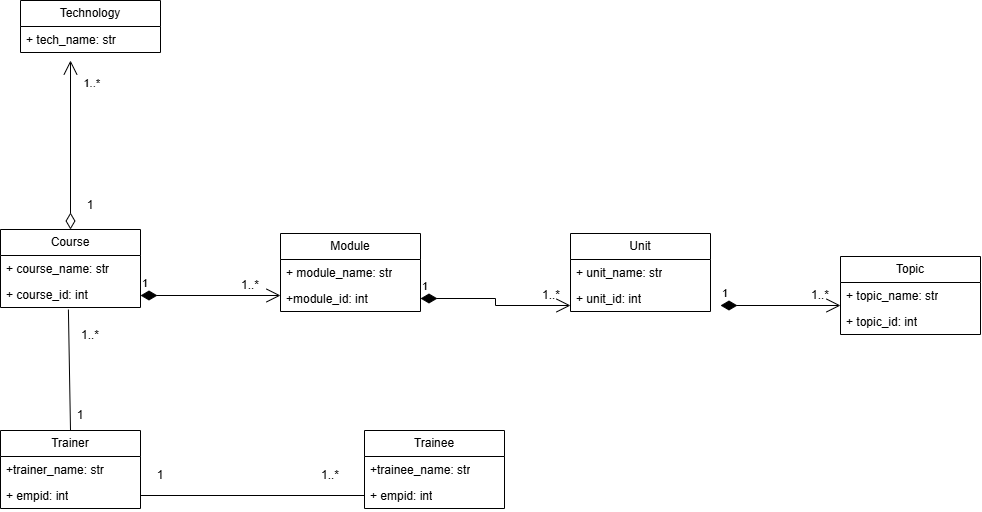

The diagram above was exported from draw.io. Its source (the exported page's mxGraphModel, read from the mxfile embedded in the PNG):
<mxGraphModel dx="1123" dy="1840" grid="1" gridSize="10" guides="1" tooltips="1" connect="1" arrows="1" fold="1" page="1" pageScale="1" pageWidth="827" pageHeight="1169" math="0" shadow="0">
  <root>
    <mxCell id="0" />
    <mxCell id="1" parent="0" />
    <mxCell id="swDyFNHhlqDOND3007PH-51" edge="1" parent="1" style="endArrow=open;html=1;endSize=12;startArrow=diamondThin;startSize=14;startFill=1;edgeStyle=orthogonalEdgeStyle;align=left;verticalAlign=bottom;rounded=0;exitX=1;exitY=0.5;exitDx=0;exitDy=0;entryX=0;entryY=0.5;entryDx=0;entryDy=0;" value="1">
      <mxGeometry relative="1" x="-1" y="3" as="geometry">
        <mxPoint x="190" y="35.00000000000023" as="sourcePoint" />
        <mxPoint x="330" y="35.00000000000023" as="targetPoint" />
      </mxGeometry>
    </mxCell>
    <mxCell id="swDyFNHhlqDOND3007PH-56" parent="1" style="text;html=1;whiteSpace=wrap;strokeColor=none;fillColor=none;align=center;verticalAlign=middle;rounded=0;" value="1..*" vertex="1">
      <mxGeometry height="30" width="60" x="270" y="10" as="geometry" />
    </mxCell>
    <mxCell id="swDyFNHhlqDOND3007PH-68" parent="1" style="text;html=1;whiteSpace=wrap;strokeColor=none;fillColor=none;align=center;verticalAlign=middle;rounded=0;" value="1..*" vertex="1">
      <mxGeometry height="30" width="60" x="110" y="60" as="geometry" />
    </mxCell>
    <mxCell id="swDyFNHhlqDOND3007PH-70" parent="1" style="swimlane;fontStyle=0;childLayout=stackLayout;horizontal=1;startSize=26;fillColor=none;horizontalStack=0;resizeParent=1;resizeParentMax=0;resizeLast=0;collapsible=1;marginBottom=0;whiteSpace=wrap;html=1;" value="Technology" vertex="1">
      <mxGeometry height="52" width="140" x="70" y="-260" as="geometry" />
    </mxCell>
    <mxCell id="swDyFNHhlqDOND3007PH-71" parent="swDyFNHhlqDOND3007PH-70" style="text;strokeColor=none;fillColor=none;align=left;verticalAlign=top;spacingLeft=4;spacingRight=4;overflow=hidden;rotatable=0;points=[[0,0.5],[1,0.5]];portConstraint=eastwest;whiteSpace=wrap;html=1;" value="+ tech_name: str" vertex="1">
      <mxGeometry height="26" width="140" y="26" as="geometry" />
    </mxCell>
    <mxCell id="swDyFNHhlqDOND3007PH-74" parent="1" style="swimlane;fontStyle=0;childLayout=stackLayout;horizontal=1;startSize=26;fillColor=none;horizontalStack=0;resizeParent=1;resizeParentMax=0;resizeLast=0;collapsible=1;marginBottom=0;whiteSpace=wrap;html=1;" value="Module" vertex="1">
      <mxGeometry height="78" width="140" x="330" y="-27" as="geometry" />
    </mxCell>
    <mxCell id="swDyFNHhlqDOND3007PH-75" parent="swDyFNHhlqDOND3007PH-74" style="text;strokeColor=none;fillColor=none;align=left;verticalAlign=top;spacingLeft=4;spacingRight=4;overflow=hidden;rotatable=0;points=[[0,0.5],[1,0.5]];portConstraint=eastwest;whiteSpace=wrap;html=1;" value="+ module_name: str" vertex="1">
      <mxGeometry height="26" width="140" y="26" as="geometry" />
    </mxCell>
    <mxCell id="swDyFNHhlqDOND3007PH-76" parent="swDyFNHhlqDOND3007PH-74" style="text;strokeColor=none;fillColor=none;align=left;verticalAlign=top;spacingLeft=4;spacingRight=4;overflow=hidden;rotatable=0;points=[[0,0.5],[1,0.5]];portConstraint=eastwest;whiteSpace=wrap;html=1;" value="+module_id: int" vertex="1">
      <mxGeometry height="26" width="140" y="52" as="geometry" />
    </mxCell>
    <mxCell id="swDyFNHhlqDOND3007PH-78" parent="1" style="swimlane;fontStyle=0;childLayout=stackLayout;horizontal=1;startSize=26;fillColor=none;horizontalStack=0;resizeParent=1;resizeParentMax=0;resizeLast=0;collapsible=1;marginBottom=0;whiteSpace=wrap;html=1;" value="Unit" vertex="1">
      <mxGeometry height="78" width="140" x="620" y="-27" as="geometry" />
    </mxCell>
    <mxCell id="swDyFNHhlqDOND3007PH-79" parent="swDyFNHhlqDOND3007PH-78" style="text;strokeColor=none;fillColor=none;align=left;verticalAlign=top;spacingLeft=4;spacingRight=4;overflow=hidden;rotatable=0;points=[[0,0.5],[1,0.5]];portConstraint=eastwest;whiteSpace=wrap;html=1;" value="+ unit_name: str" vertex="1">
      <mxGeometry height="26" width="140" y="26" as="geometry" />
    </mxCell>
    <mxCell id="swDyFNHhlqDOND3007PH-81" parent="swDyFNHhlqDOND3007PH-78" style="text;strokeColor=none;fillColor=none;align=left;verticalAlign=top;spacingLeft=4;spacingRight=4;overflow=hidden;rotatable=0;points=[[0,0.5],[1,0.5]];portConstraint=eastwest;whiteSpace=wrap;html=1;" value="+ unit_id: int" vertex="1">
      <mxGeometry height="26" width="140" y="52" as="geometry" />
    </mxCell>
    <mxCell id="swDyFNHhlqDOND3007PH-82" parent="1" style="swimlane;fontStyle=0;childLayout=stackLayout;horizontal=1;startSize=26;fillColor=none;horizontalStack=0;resizeParent=1;resizeParentMax=0;resizeLast=0;collapsible=1;marginBottom=0;whiteSpace=wrap;html=1;" value="Topic" vertex="1">
      <mxGeometry height="78" width="140" x="890" y="-4" as="geometry" />
    </mxCell>
    <mxCell id="swDyFNHhlqDOND3007PH-83" parent="swDyFNHhlqDOND3007PH-82" style="text;strokeColor=none;fillColor=none;align=left;verticalAlign=top;spacingLeft=4;spacingRight=4;overflow=hidden;rotatable=0;points=[[0,0.5],[1,0.5]];portConstraint=eastwest;whiteSpace=wrap;html=1;" value="+ topic_name: str" vertex="1">
      <mxGeometry height="26" width="140" y="26" as="geometry" />
    </mxCell>
    <mxCell id="swDyFNHhlqDOND3007PH-84" parent="swDyFNHhlqDOND3007PH-82" style="text;strokeColor=none;fillColor=none;align=left;verticalAlign=top;spacingLeft=4;spacingRight=4;overflow=hidden;rotatable=0;points=[[0,0.5],[1,0.5]];portConstraint=eastwest;whiteSpace=wrap;html=1;" value="+ topic_id: int" vertex="1">
      <mxGeometry height="26" width="140" y="52" as="geometry" />
    </mxCell>
    <mxCell id="swDyFNHhlqDOND3007PH-91" edge="1" parent="1" source="swDyFNHhlqDOND3007PH-76" style="endArrow=open;html=1;endSize=12;startArrow=diamondThin;startSize=14;startFill=1;edgeStyle=orthogonalEdgeStyle;align=left;verticalAlign=bottom;rounded=0;entryX=0;entryY=0.5;entryDx=0;entryDy=0;" value="1">
      <mxGeometry relative="1" x="-1" y="3" as="geometry">
        <mxPoint x="490" y="45.00000000000023" as="sourcePoint" />
        <mxPoint x="620" y="45.00000000000023" as="targetPoint" />
      </mxGeometry>
    </mxCell>
    <mxCell id="swDyFNHhlqDOND3007PH-93" parent="1" style="text;html=1;whiteSpace=wrap;strokeColor=none;fillColor=none;align=center;verticalAlign=middle;rounded=0;" value="1..*" vertex="1">
      <mxGeometry height="30" width="62" x="570" y="20" as="geometry" />
    </mxCell>
    <mxCell id="swDyFNHhlqDOND3007PH-94" edge="1" parent="1" style="endArrow=open;html=1;endSize=12;startArrow=diamondThin;startSize=14;startFill=1;edgeStyle=orthogonalEdgeStyle;align=left;verticalAlign=bottom;rounded=0;exitX=1;exitY=0.5;exitDx=0;exitDy=0;entryX=0;entryY=0.5;entryDx=0;entryDy=0;" value="1">
      <mxGeometry relative="1" x="-1" y="3" as="geometry">
        <mxPoint x="770" y="45.00000000000023" as="sourcePoint" />
        <mxPoint x="890" y="45.00000000000023" as="targetPoint" />
      </mxGeometry>
    </mxCell>
    <mxCell id="swDyFNHhlqDOND3007PH-96" parent="1" style="text;html=1;whiteSpace=wrap;strokeColor=none;fillColor=none;align=center;verticalAlign=middle;rounded=0;" value="1..*" vertex="1">
      <mxGeometry height="30" width="60" x="840" y="20" as="geometry" />
    </mxCell>
    <mxCell id="swDyFNHhlqDOND3007PH-98" parent="1" style="swimlane;fontStyle=0;childLayout=stackLayout;horizontal=1;startSize=26;fillColor=none;horizontalStack=0;resizeParent=1;resizeParentMax=0;resizeLast=0;collapsible=1;marginBottom=0;whiteSpace=wrap;html=1;" value="Course" vertex="1">
      <mxGeometry height="78" width="140" x="50" y="-31" as="geometry" />
    </mxCell>
    <mxCell id="swDyFNHhlqDOND3007PH-99" parent="swDyFNHhlqDOND3007PH-98" style="text;strokeColor=none;fillColor=none;align=left;verticalAlign=top;spacingLeft=4;spacingRight=4;overflow=hidden;rotatable=0;points=[[0,0.5],[1,0.5]];portConstraint=eastwest;whiteSpace=wrap;html=1;" value="+ course_name: str" vertex="1">
      <mxGeometry height="26" width="140" y="26" as="geometry" />
    </mxCell>
    <mxCell id="swDyFNHhlqDOND3007PH-100" parent="swDyFNHhlqDOND3007PH-98" style="text;strokeColor=none;fillColor=none;align=left;verticalAlign=top;spacingLeft=4;spacingRight=4;overflow=hidden;rotatable=0;points=[[0,0.5],[1,0.5]];portConstraint=eastwest;whiteSpace=wrap;html=1;" value="+ course_id: int" vertex="1">
      <mxGeometry height="26" width="140" y="52" as="geometry" />
    </mxCell>
    <mxCell id="swDyFNHhlqDOND3007PH-106" edge="1" parent="1" source="swDyFNHhlqDOND3007PH-98" style="endArrow=open;html=1;endSize=12;startArrow=diamondThin;startSize=14;startFill=0;edgeStyle=orthogonalEdgeStyle;rounded=0;entryX=0.5;entryY=1;entryDx=0;entryDy=0;exitX=0.5;exitY=0;exitDx=0;exitDy=0;" value="">
      <mxGeometry relative="1" as="geometry">
        <mxPoint x="120" y="-69.99999999999977" as="sourcePoint" />
        <mxPoint x="120" y="-200" as="targetPoint" />
      </mxGeometry>
    </mxCell>
    <mxCell id="swDyFNHhlqDOND3007PH-107" connectable="0" parent="swDyFNHhlqDOND3007PH-106" style="edgeLabel;resizable=0;html=1;align=right;verticalAlign=top;" value="1..*" vertex="1">
      <mxGeometry relative="1" x="1" as="geometry">
        <mxPoint x="30" y="10" as="offset" />
      </mxGeometry>
    </mxCell>
    <mxCell id="swDyFNHhlqDOND3007PH-108" parent="1" style="text;html=1;whiteSpace=wrap;strokeColor=none;fillColor=none;align=center;verticalAlign=middle;rounded=0;" value="1" vertex="1">
      <mxGeometry height="30" width="60" x="110" y="-70" as="geometry" />
    </mxCell>
    <mxCell id="swDyFNHhlqDOND3007PH-109" parent="1" style="swimlane;fontStyle=0;childLayout=stackLayout;horizontal=1;startSize=26;fillColor=none;horizontalStack=0;resizeParent=1;resizeParentMax=0;resizeLast=0;collapsible=1;marginBottom=0;whiteSpace=wrap;html=1;" value="Trainee" vertex="1">
      <mxGeometry height="78" width="140" x="414" y="170" as="geometry" />
    </mxCell>
    <mxCell id="swDyFNHhlqDOND3007PH-110" parent="swDyFNHhlqDOND3007PH-109" style="text;strokeColor=none;fillColor=none;align=left;verticalAlign=top;spacingLeft=4;spacingRight=4;overflow=hidden;rotatable=0;points=[[0,0.5],[1,0.5]];portConstraint=eastwest;whiteSpace=wrap;html=1;" value="+trainee_name: str&lt;div&gt;&lt;br&gt;&lt;/div&gt;&lt;div&gt;&lt;br&gt;&lt;/div&gt;" vertex="1">
      <mxGeometry height="26" width="140" y="26" as="geometry" />
    </mxCell>
    <mxCell id="8glNPwIBOa19uliwhyd1-2" parent="swDyFNHhlqDOND3007PH-109" style="text;strokeColor=none;fillColor=none;align=left;verticalAlign=top;spacingLeft=4;spacingRight=4;overflow=hidden;rotatable=0;points=[[0,0.5],[1,0.5]];portConstraint=eastwest;whiteSpace=wrap;html=1;" value="+ empid: int" vertex="1">
      <mxGeometry height="26" width="140" y="52" as="geometry" />
    </mxCell>
    <mxCell id="swDyFNHhlqDOND3007PH-113" parent="1" style="swimlane;fontStyle=0;childLayout=stackLayout;horizontal=1;startSize=26;fillColor=none;horizontalStack=0;resizeParent=1;resizeParentMax=0;resizeLast=0;collapsible=1;marginBottom=0;whiteSpace=wrap;html=1;" value="Trainer" vertex="1">
      <mxGeometry height="78" width="140" x="50" y="170" as="geometry" />
    </mxCell>
    <mxCell id="swDyFNHhlqDOND3007PH-114" parent="swDyFNHhlqDOND3007PH-113" style="text;strokeColor=none;fillColor=none;align=left;verticalAlign=top;spacingLeft=4;spacingRight=4;overflow=hidden;rotatable=0;points=[[0,0.5],[1,0.5]];portConstraint=eastwest;whiteSpace=wrap;html=1;" value="+trainer_name: str" vertex="1">
      <mxGeometry height="26" width="140" y="26" as="geometry" />
    </mxCell>
    <mxCell id="swDyFNHhlqDOND3007PH-116" parent="swDyFNHhlqDOND3007PH-113" style="text;strokeColor=none;fillColor=none;align=left;verticalAlign=top;spacingLeft=4;spacingRight=4;overflow=hidden;rotatable=0;points=[[0,0.5],[1,0.5]];portConstraint=eastwest;whiteSpace=wrap;html=1;" value="+ empid: int" vertex="1">
      <mxGeometry height="26" width="140" y="52" as="geometry" />
    </mxCell>
    <mxCell id="swDyFNHhlqDOND3007PH-121" parent="1" style="text;html=1;whiteSpace=wrap;strokeColor=none;fillColor=none;align=center;verticalAlign=middle;rounded=0;" value="1..*" vertex="1">
      <mxGeometry height="30" width="60" x="350" y="200" as="geometry" />
    </mxCell>
    <mxCell id="qM5XByCABXO9xx2kVKJo-2" edge="1" parent="1" source="swDyFNHhlqDOND3007PH-113" style="endArrow=none;html=1;rounded=0;entryX=0.485;entryY=1.079;entryDx=0;entryDy=0;entryPerimeter=0;exitX=0.5;exitY=0;exitDx=0;exitDy=0;" target="swDyFNHhlqDOND3007PH-100" value="">
      <mxGeometry height="50" relative="1" width="50" as="geometry">
        <mxPoint x="60" y="150" as="sourcePoint" />
        <mxPoint x="110" y="100" as="targetPoint" />
      </mxGeometry>
    </mxCell>
    <mxCell id="qM5XByCABXO9xx2kVKJo-3" parent="1" style="text;html=1;whiteSpace=wrap;strokeColor=none;fillColor=none;align=center;verticalAlign=middle;rounded=0;" value="1" vertex="1">
      <mxGeometry height="30" width="60" x="100" y="140" as="geometry" />
    </mxCell>
    <mxCell id="qM5XByCABXO9xx2kVKJo-4" edge="1" parent="1" source="swDyFNHhlqDOND3007PH-116" style="endArrow=none;html=1;rounded=0;entryX=0;entryY=0.5;entryDx=0;entryDy=0;exitX=1;exitY=0.5;exitDx=0;exitDy=0;" target="8glNPwIBOa19uliwhyd1-2" value="">
      <mxGeometry height="50" relative="1" width="50" as="geometry">
        <mxPoint x="210" y="290" as="sourcePoint" />
        <mxPoint x="260" y="240" as="targetPoint" />
      </mxGeometry>
    </mxCell>
    <mxCell id="qM5XByCABXO9xx2kVKJo-5" parent="1" style="text;html=1;whiteSpace=wrap;strokeColor=none;fillColor=none;align=center;verticalAlign=middle;rounded=0;" value="1" vertex="1">
      <mxGeometry height="30" width="60" x="180" y="200" as="geometry" />
    </mxCell>
  </root>
</mxGraphModel>